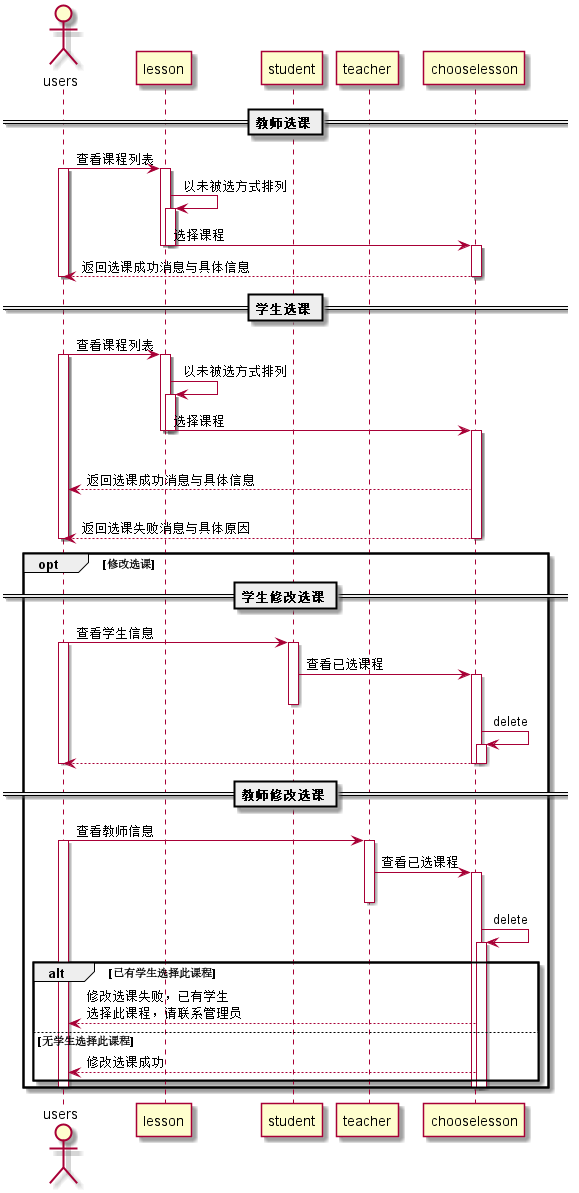

The diagram above was rendered by PlantUML. Its source (embedded in the PNG):
@startuml
actor users
participant lesson
participant student
participant teacher
participant chooselesson
== 教师选课 ==
users -> lesson:查看课程列表
activate lesson
activate users
lesson ->lesson:以未被选方式排列
activate lesson
lesson ->chooselesson:选择课程
deactivate lesson
deactivate lesson
activate chooselesson
chooselesson --> users:返回选课成功消息与具体信息
deactivate chooselesson
deactivate users
== 学生选课 ==
users -> lesson:查看课程列表
activate lesson
activate users
lesson ->lesson:以未被选方式排列
activate lesson
lesson ->chooselesson:选择课程
deactivate lesson
deactivate lesson
alt 该课程已先有教师选中
    activate chooselesson
    chooselesson --> users:返回选课成功消息与具体信息
else 该课程没有教师教授
    chooselesson --> users:返回选课失败消息与具体原因
    deactivate chooselesson
    deactivate users

opt 修改选课
== 学生修改选课 ==
    users -> student:查看学生信息
    activate student
    activate users
    student -> chooselesson:查看已选课程
    activate chooselesson
    deactivate student
    chooselesson -> chooselesson:delete
    activate chooselesson
    chooselesson --> users
    deactivate chooselesson
    deactivate chooselesson
    deactivate users
== 教师修改选课 ==
    users -> teacher:查看教师信息
    activate teacher
    activate users
    teacher -> chooselesson:查看已选课程
    activate chooselesson
    deactivate teacher
    chooselesson -> chooselesson:delete
    alt 已有学生选择此课程
        activate chooselesson
        chooselesson --> users:修改选课失败，已有学生\n选择此课程，请联系管理员
    else 无学生选择此课程
        chooselesson --> users:修改选课成功
    end
    deactivate chooselesson
    deactivate chooselesson
    deactivate users
end
@enduml